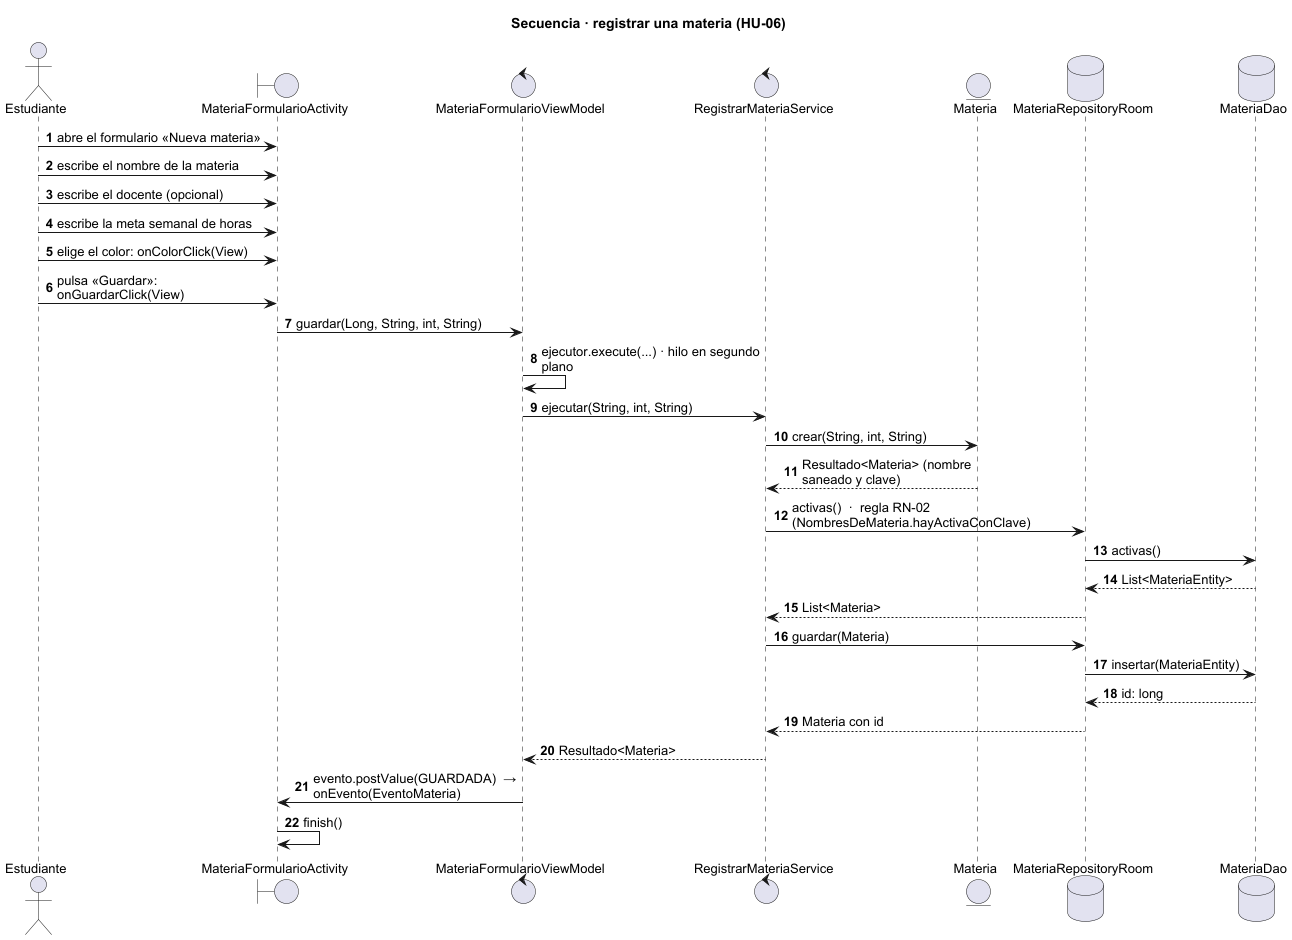

The diagram above was rendered by PlantUML. Its source (embedded in the PNG):
@startuml
skinparam backgroundColor white
skinparam shadowing false
skinparam defaultFontName Arial
skinparam defaultFontSize 13
skinparam sequenceMessageAlign left
skinparam maxMessageSize 220
title Secuencia · registrar una materia (HU-06)
actor "Estudiante" as P0
boundary "MateriaFormularioActivity" as P1
control "MateriaFormularioViewModel" as P2
control "RegistrarMateriaService" as P3
entity "Materia" as P4
database "MateriaRepositoryRoom" as P5
database "MateriaDao" as P6
autonumber
P0 -> P1 : abre el formulario «Nueva materia»
P0 -> P1 : escribe el nombre de la materia
P0 -> P1 : escribe el docente (opcional)
P0 -> P1 : escribe la meta semanal de horas
P0 -> P1 : elige el color: onColorClick(View)
P0 -> P1 : pulsa «Guardar»: onGuardarClick(View)
P1 -> P2 : guardar(Long, String, int, String)
P2 -> P2 : ejecutor.execute(...) · hilo en segundo plano
P2 -> P3 : ejecutar(String, int, String)
P3 -> P4 : crear(String, int, String)
P4 --> P3 : Resultado<Materia> (nombre saneado y clave)
P3 -> P5 : activas()  ·  regla RN-02 (NombresDeMateria.hayActivaConClave)
P5 -> P6 : activas()
P6 --> P5 : List<MateriaEntity>
P5 --> P3 : List<Materia>
P3 -> P5 : guardar(Materia)
P5 -> P6 : insertar(MateriaEntity)
P6 --> P5 : id: long
P5 --> P3 : Materia con id
P3 --> P2 : Resultado<Materia>
P2 -> P1 : evento.postValue(GUARDADA)  →  onEvento(EventoMateria)
P1 -> P1 : finish()
@enduml